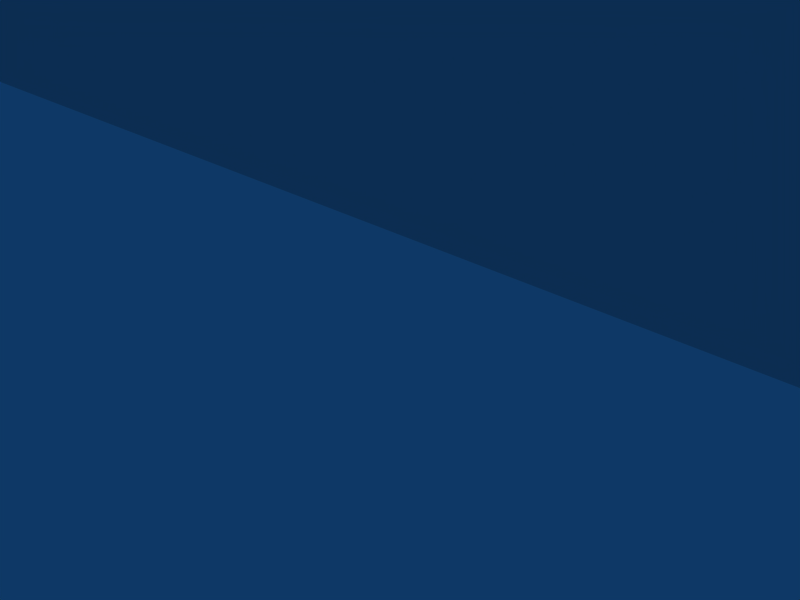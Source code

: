# Source: gascylinder.blend  (saved by Blender 2.49.2; exported with 4.5.12 LTS)
import bpy
from mathutils import Matrix  # noqa: F401  (used for matrix-valued properties, if any)

bpy.ops.wm.read_factory_settings(use_empty=True)
scene = bpy.context.scene
scene.name = 'Scene'

# ---- collections
col_collection_1 = bpy.data.collections.new('Collection 1'); scene.collection.children.link(col_collection_1)

# ---- world
world_world = bpy.data.worlds.new('World'); scene.world = world_world
world_world.color = (0.05656, 0.2208, 0.4)
world_world.use_sun_shadow = False
world_world.sun_shadow_jitter_overblur = 0.0
world_world.cycles.sampling_method = 'MANUAL'
world_world.cycles.sample_map_resolution = 256

# ---- cameras
cam_camera = bpy.data.cameras.new('Camera')
cam_camera.passepartout_alpha = 0.2
cam_camera.clip_end = 100.0
cam_camera.lens = 35.0
cam_camera.ortho_scale = 7.314
cam_camera.show_passepartout = False
cam_camera.show_safe_areas = True
cam_camera.dof.focus_distance = 0.0
cam_camera.dof.aperture_fstop = 128.0

# ---- lights
light_spot = bpy.data.lights.new('Spot', 'POINT')
light_spot.transmission_factor = 0.0
light_spot.cutoff_distance = 30.0
light_spot.energy = 100.0
light_spot.shadow_buffer_clip_start = 1.001
light_spot.shadow_soft_size = 1.0
light_spot.shadow_maximum_resolution = 0.006
light_spot.use_absolute_resolution = True
light_spot.cycles.use_multiple_importance_sampling = False

# ---- meshes
me_mesh = bpy.data.meshes.new('Mesh')
me_mesh.from_pydata([(-1.194, 4.805, 14.68), (-2.803, 3.619, 14.68), (-1.194, 4.641, 17.88), (1.194, 1.615, -25.47), (1.194, -0.02044, -25.47), (0.2194, 1.411, -25.47), (2.218, 1.206, -25.47), (1.194, -0.02044, -25.47), (1.194, 1.615, -25.47), (2.803, -0.02044, -25.47), (1.194, -0.02044, -25.47), (2.218, 1.206, -25.47), (2.218, -1.002, -25.47), (1.194, -0.02044, -25.47), (2.803, -0.02044, -25.47), (1.194, -1.615, -25.47), (1.194, -0.02044, -25.47), (2.218, -1.002, -25.47), (0.2194, -1.206, -25.47), (1.194, -0.02044, -25.47), (1.194, -1.615, -25.47), (-0.4144, -0.02044, -25.47), (1.194, -0.02044, -25.47), (0.2194, -1.206, -25.47), (-1.584, 1.206, -22.87), (-0.4144, -0.02044, -23.67), (-1.828, -0.02044, -22.87), (-1.194, 2.188, -22.87), (-0.4144, -0.02044, -23.67), (-1.584, 1.206, -22.87), (0.2194, 1.411, -23.67), (-0.4144, -0.02044, -23.67), (-1.194, 2.188, -22.87), (-0.2681, 2.801, -22.87), (0.2194, 1.411, -23.67), (-1.194, 2.188, -22.87), (0.8044, 3.046, -22.87), (0.2194, 1.411, -23.67), (-0.2681, 2.801, -22.87), (1.194, 1.615, -23.67), (2.023, 3.046, -22.87), (1.194, 1.615, -23.67), (0.8044, 3.046, -22.87), (2.998, 2.392, -22.87), (1.194, 1.615, -23.67), (2.023, 3.046, -22.87), (2.218, 1.206, -23.67), (3.632, 1.615, -22.87), (2.218, 1.206, -23.67), (2.998, 2.392, -22.87), (4.022, 0.5929, -22.87), (2.218, 1.206, -23.67), (3.632, 1.615, -22.87), (2.803, -0.02044, -23.67), (4.022, -0.3884, -22.87), (2.803, -0.02044, -23.67), (4.022, 0.5929, -22.87), (3.632, -1.615, -22.87), (2.803, -0.02044, -23.67), (4.022, -0.3884, -22.87), (2.218, -1.002, -23.67), (2.998, -2.392, -22.87), (2.218, -1.002, -23.67), (3.632, -1.615, -22.87), (2.023, -2.801, -22.87), (2.218, -1.002, -23.67), (2.998, -2.392, -22.87), (1.194, -1.615, -23.67), (0.8044, -3.005, -22.87), (1.194, -1.615, -23.67), (2.023, -2.801, -22.87), (-0.2681, -2.596, -22.87), (1.194, -1.615, -23.67), (0.8044, -3.005, -22.87), (0.2194, -1.206, -23.67), (-1.194, -2.024, -22.87), (0.2194, -1.206, -23.67), (-0.2681, -2.596, -22.87), (-1.584, -1.002, -22.87), (0.2194, -1.206, -23.67), (-1.194, -2.024, -22.87), (-0.4144, -0.02044, -23.67), (0.2194, -1.206, -23.67), (-1.584, -1.002, -22.87), (-1.828, -0.02044, -22.87), (-0.4144, -0.02044, -23.67), (-1.584, -1.002, -22.87), (-2.657, 1.411, -21.27), (-1.828, -0.02044, -22.87), (-2.803, -0.02044, -21.27), (-1.584, 1.206, -22.87), (-1.828, 2.801, -21.27), (-1.584, 1.206, -22.87), (-2.657, 1.411, -21.27), (-1.194, 2.188, -22.87), (-0.6094, 3.619, -21.27), (-1.194, 2.188, -22.87), (-1.828, 2.801, -21.27), (-0.2681, 2.801, -22.87), (0.8044, 4.068, -21.27), (-0.2681, 2.801, -22.87), (-0.6094, 3.619, -21.27), (0.8044, 3.046, -22.87), (2.218, 3.823, -21.27), (0.8044, 3.046, -22.87), (0.8044, 4.068, -21.27), (2.023, 3.046, -22.87), (3.632, 3.21, -21.27), (2.023, 3.046, -22.87), (2.218, 3.823, -21.27), (2.998, 2.392, -22.87), (4.412, 2.188, -21.27), (2.998, 2.392, -22.87), (3.632, 3.21, -21.27), (3.632, 1.615, -22.87), (4.997, 0.8382, -21.27), (3.632, 1.615, -22.87), (4.412, 2.188, -21.27), (4.022, 0.5929, -22.87), (4.997, -0.5929, -21.27), (4.022, 0.5929, -22.87), (4.997, 0.8382, -21.27), (4.022, -0.3884, -22.87), (4.412, -2.024, -21.27), (4.022, -0.3884, -22.87), (4.997, -0.5929, -21.27), (3.632, -1.615, -22.87), (3.632, -3.005, -21.27), (3.632, -1.615, -22.87), (4.412, -2.024, -21.27), (2.998, -2.392, -22.87), (2.218, -3.823, -21.27), (2.998, -2.392, -22.87), (3.632, -3.005, -21.27), (2.023, -2.801, -22.87), (0.8044, -3.823, -21.27), (2.023, -2.801, -22.87), (2.218, -3.823, -21.27), (0.8044, -3.005, -22.87), (-0.6094, -3.414, -21.27), (0.8044, -3.005, -22.87), (0.8044, -3.823, -21.27), (-0.2681, -2.596, -22.87), (-1.828, -2.596, -21.27), (-0.2681, -2.596, -22.87), (-0.6094, -3.414, -21.27), (-1.194, -2.024, -22.87), (-2.657, -1.411, -21.27), (-1.194, -2.024, -22.87), (-1.828, -2.596, -21.27), (-1.584, -1.002, -22.87), (-2.803, -0.02044, -21.27), (-1.584, -1.002, -22.87), (-2.657, -1.411, -21.27), (-1.828, -0.02044, -22.87), (-3.681, 1.82, -18.08), (-2.803, -0.02044, -21.27), (-3.827, -0.02044, -18.08), (-2.657, 1.411, -21.27), (-2.657, 3.414, -18.08), (-2.657, 1.411, -21.27), (-3.681, 1.82, -18.08), (-1.828, 2.801, -21.27), (-1.194, 4.641, -18.08), (-1.828, 2.801, -21.27), (-2.657, 3.414, -18.08), (-0.6094, 3.619, -21.27), (0.6094, 5.05, -18.08), (-0.6094, 3.619, -21.27), (-1.194, 4.641, -18.08), (0.8044, 4.068, -21.27), (2.365, 4.805, -18.08), (0.8044, 4.068, -21.27), (0.6094, 5.05, -18.08), (2.218, 3.823, -21.27), (4.217, 4.068, -18.08), (2.218, 3.823, -21.27), (2.365, 4.805, -18.08), (3.632, 3.21, -21.27), (5.436, 2.596, -18.08), (3.632, 3.21, -21.27), (4.217, 4.068, -18.08), (4.412, 2.188, -21.27), (6.021, 1.002, -18.08), (4.412, 2.188, -21.27), (5.436, 2.596, -18.08), (4.997, 0.8382, -21.27), (6.021, -0.7973, -18.08), (4.997, 0.8382, -21.27), (6.021, 1.002, -18.08), (4.997, -0.5929, -21.27), (5.436, -2.596, -18.08), (4.997, -0.5929, -21.27), (6.021, -0.7973, -18.08), (4.412, -2.024, -21.27), (4.217, -4.028, -18.08), (4.412, -2.024, -21.27), (5.436, -2.596, -18.08), (3.632, -3.005, -21.27), (2.365, -4.805, -18.08), (3.632, -3.005, -21.27), (4.217, -4.028, -18.08), (2.218, -3.823, -21.27), (0.6094, -4.805, -18.08), (2.218, -3.823, -21.27), (2.365, -4.805, -18.08), (0.8044, -3.823, -21.27), (-1.194, -4.396, -18.08), (0.8044, -3.823, -21.27), (0.6094, -4.805, -18.08), (-0.6094, -3.414, -21.27), (-2.657, -3.21, -18.08), (-0.6094, -3.414, -21.27), (-1.194, -4.396, -18.08), (-1.828, -2.596, -21.27), (-3.681, -1.82, -18.08), (-1.828, -2.596, -21.27), (-2.657, -3.21, -18.08), (-2.657, -1.411, -21.27), (-3.827, -0.02044, -18.08), (-2.657, -1.411, -21.27), (-3.681, -1.82, -18.08), (-2.803, -0.02044, -21.27), (-3.827, 2.024, -14.68), (-3.827, -0.02044, -18.08), (-4.217, -0.02044, -14.68), (-3.681, 1.82, -18.08), (-2.803, 3.619, -14.68), (-3.681, 1.82, -18.08), (-3.827, 2.024, -14.68), (-2.657, 3.414, -18.08), (-1.194, 4.805, -14.68), (-2.657, 3.414, -18.08), (-2.803, 3.619, -14.68), (-1.194, 4.641, -18.08), (0.6094, 5.213, -14.68), (-1.194, 4.641, -18.08), (-1.194, 4.805, -14.68), (0.6094, 5.05, -18.08), (2.608, 5.213, -14.68), (0.6094, 5.05, -18.08), (0.6094, 5.213, -14.68), (2.365, 4.805, -18.08), (4.217, 4.191, -14.68), (2.365, 4.805, -18.08), (2.608, 5.213, -14.68), (4.217, 4.068, -18.08), (5.631, 2.801, -14.68), (4.217, 4.068, -18.08), (4.217, 4.191, -14.68), (5.436, 2.596, -18.08), (6.216, 1.002, -14.68), (5.436, 2.596, -18.08), (5.631, 2.801, -14.68), (6.021, 1.002, -18.08), (6.216, -0.7973, -14.68), (6.021, 1.002, -18.08), (6.216, 1.002, -14.68), (6.021, -0.7973, -18.08), (5.631, -2.596, -14.68), (6.021, -0.7973, -18.08), (6.216, -0.7973, -14.68), (5.436, -2.596, -18.08), (4.217, -4.15, -14.68), (5.436, -2.596, -18.08), (5.631, -2.596, -14.68), (4.217, -4.028, -18.08), (2.608, -5.009, -14.68), (4.217, -4.028, -18.08), (4.217, -4.15, -14.68), (2.365, -4.805, -18.08), (0.6094, -5.173, -14.68), (2.365, -4.805, -18.08), (2.608, -5.009, -14.68), (0.6094, -4.805, -18.08), (-1.194, -4.6, -14.68), (0.6094, -4.805, -18.08), (0.6094, -5.173, -14.68), (-1.194, -4.396, -18.08), (-2.803, -3.414, -14.68), (-1.194, -4.396, -18.08), (-1.194, -4.6, -14.68), (-2.657, -3.21, -18.08), (-3.827, -1.82, -14.68), (-2.657, -3.21, -18.08), (-2.803, -3.414, -14.68), (-3.681, -1.82, -18.08), (-4.217, -0.02044, -14.68), (-3.681, -1.82, -18.08), (-3.827, -1.82, -14.68), (-3.827, -0.02044, -18.08), (-3.827, 2.024, 14.68), (-4.217, -0.02044, -14.68), (-4.217, -0.02044, 14.68), (-3.827, 2.024, -14.68), (-2.803, 3.619, 14.68), (-3.827, 2.024, -14.68), (-3.827, 2.024, 14.68), (-2.803, 3.619, -14.68), (-1.194, 4.805, 14.68), (-2.803, 3.619, -14.68), (-2.803, 3.619, 14.68), (-1.194, 4.805, -14.68), (0.6094, 5.213, 14.68), (-1.194, 4.805, -14.68), (-1.194, 4.805, 14.68), (0.6094, 5.213, -14.68), (2.608, 5.213, 14.68), (0.6094, 5.213, -14.68), (0.6094, 5.213, 14.68), (2.608, 5.213, -14.68), (4.217, 4.191, 14.68), (2.608, 5.213, -14.68), (2.608, 5.213, 14.68), (4.217, 4.191, -14.68), (5.631, 2.801, 14.68), (4.217, 4.191, -14.68), (4.217, 4.191, 14.68), (5.631, 2.801, -14.68), (6.216, 1.002, 14.68), (5.631, 2.801, -14.68), (5.631, 2.801, 14.68), (6.216, 1.002, -14.68), (6.216, -0.7973, 14.68), (6.216, 1.002, -14.68), (6.216, 1.002, 14.68), (6.216, -0.7973, -14.68), (5.631, -2.596, 14.68), (6.216, -0.7973, -14.68), (6.216, -0.7973, 14.68), (5.631, -2.596, -14.68), (4.217, -4.15, 14.68), (5.631, -2.596, -14.68), (5.631, -2.596, 14.68), (4.217, -4.15, -14.68), (2.608, -5.009, 14.68), (4.217, -4.15, -14.68), (4.217, -4.15, 14.68), (2.608, -5.009, -14.68), (0.6094, -5.173, 14.68), (2.608, -5.009, -14.68), (2.608, -5.009, 14.68), (0.6094, -5.173, -14.68), (-1.194, -4.6, 14.68), (0.6094, -5.173, -14.68), (0.6094, -5.173, 14.68), (-1.194, -4.6, -14.68), (-2.803, -3.414, 14.68), (-1.194, -4.6, -14.68), (-1.194, -4.6, 14.68), (-2.803, -3.414, -14.68), (-3.827, -1.82, 14.68), (-2.803, -3.414, -14.68), (-2.803, -3.414, 14.68), (-3.827, -1.82, -14.68), (-4.217, -0.02044, 14.68), (-3.827, -1.82, -14.68), (-3.827, -1.82, 14.68), (-4.217, -0.02044, -14.68), (-3.681, 1.82, 17.88), (-4.217, -0.02044, 14.68), (-3.827, -0.02044, 17.88), (-3.827, 2.024, 14.68), (-2.657, 3.414, 17.88), (-3.827, 2.024, 14.68), (-3.681, 1.82, 17.88), (-2.803, 3.619, 14.68), (-2.657, 3.414, 17.88), (0.2194, 1.411, -25.47), (1.194, -0.02044, -25.47), (-0.4144, -0.02044, -25.47), (0.6094, 5.05, 17.88), (-1.194, 4.805, 14.68), (-1.194, 4.641, 17.88), (0.6094, 5.213, 14.68), (2.365, 4.805, 17.88), (0.6094, 5.213, 14.68), (0.6094, 5.05, 17.88), (2.608, 5.213, 14.68), (4.217, 4.068, 17.88), (2.608, 5.213, 14.68), (2.365, 4.805, 17.88), (4.217, 4.191, 14.68), (5.436, 2.596, 17.88), (4.217, 4.191, 14.68), (4.217, 4.068, 17.88), (5.631, 2.801, 14.68), (6.021, 1.002, 17.88), (5.631, 2.801, 14.68), (5.436, 2.596, 17.88), (6.216, 1.002, 14.68), (6.021, -0.7973, 17.88), (6.216, 1.002, 14.68), (6.021, 1.002, 17.88), (6.216, -0.7973, 14.68), (5.436, -2.596, 17.88), (6.216, -0.7973, 14.68), (6.021, -0.7973, 17.88), (5.631, -2.596, 14.68), (4.217, -4.028, 17.88), (5.631, -2.596, 14.68), (5.436, -2.596, 17.88), (4.217, -4.15, 14.68), (2.365, -4.805, 17.88), (4.217, -4.15, 14.68), (4.217, -4.028, 17.88), (2.608, -5.009, 14.68), (0.6094, -4.805, 17.88), (2.608, -5.009, 14.68), (2.365, -4.805, 17.88), (0.6094, -5.173, 14.68), (-1.194, -4.396, 17.88), (0.6094, -5.173, 14.68), (0.6094, -4.805, 17.88), (-1.194, -4.6, 14.68), (-2.657, -3.21, 17.88), (-1.194, -4.6, 14.68), (-1.194, -4.396, 17.88), (-2.803, -3.414, 14.68), (-3.681, -1.82, 17.88), (-2.803, -3.414, 14.68), (-2.657, -3.21, 17.88), (-3.827, -1.82, 14.68), (-3.827, -0.02044, 17.88), (-3.827, -1.82, 14.68), (-3.681, -1.82, 17.88), (-4.217, -0.02044, 14.68), (-2.803, 1.615, 21.07), (-3.827, -0.02044, 17.88), (-2.998, -0.02044, 21.07), (-3.681, 1.82, 17.88), (-2.023, 2.801, 21.07), (-3.681, 1.82, 17.88), (-2.803, 1.615, 21.07), (-2.657, 3.414, 17.88), (-0.8532, 3.823, 21.07), (-2.657, 3.414, 17.88), (-2.023, 2.801, 21.07), (-1.194, 4.641, 17.88), (0.8044, 4.191, 21.07), (-1.194, 4.641, 17.88), (-0.8532, 3.823, 21.07), (0.6094, 5.05, 17.88), (2.218, 4.068, 21.07), (0.6094, 5.05, 17.88), (0.8044, 4.191, 21.07), (2.365, 4.805, 17.88), (3.632, 3.414, 21.07), (2.365, 4.805, 17.88), (2.218, 4.068, 21.07), (4.217, 4.068, 17.88), (4.558, 2.188, 21.07), (4.217, 4.068, 17.88), (3.632, 3.414, 21.07), (5.436, 2.596, 17.88), (5.192, 0.8382, 21.07), (5.436, 2.596, 17.88), (4.558, 2.188, 21.07), (6.021, 1.002, 17.88), (5.192, -0.5929, 21.07), (6.021, 1.002, 17.88), (5.192, 0.8382, 21.07), (6.021, -0.7973, 17.88), (4.558, -2.024, 21.07), (6.021, -0.7973, 17.88), (5.192, -0.5929, 21.07), (5.436, -2.596, 17.88), (3.632, -3.21, 21.07), (5.436, -2.596, 17.88), (4.558, -2.024, 21.07), (4.217, -4.028, 17.88), (2.218, -3.823, 21.07), (4.217, -4.028, 17.88), (3.632, -3.21, 21.07), (2.365, -4.805, 17.88), (0.8044, -4.028, 21.07), (2.365, -4.805, 17.88), (2.218, -3.823, 21.07), (0.6094, -4.805, 17.88), (-0.8532, -3.578, 21.07), (0.6094, -4.805, 17.88), (0.8044, -4.028, 21.07), (-1.194, -4.396, 17.88), (-2.023, -2.596, 21.07), (-1.194, -4.396, 17.88), (-0.8532, -3.578, 21.07), (-2.657, -3.21, 17.88), (-2.803, -1.411, 21.07), (-2.657, -3.21, 17.88), (-2.023, -2.596, 21.07), (-3.681, -1.82, 17.88), (-2.998, -0.02044, 21.07), (-3.681, -1.82, 17.88), (-2.803, -1.411, 21.07), (-3.827, -0.02044, 17.88), (-1.828, 1.206, 22.67), (-2.998, -0.02044, 21.07), (-2.023, -0.02044, 22.67), (-2.803, 1.615, 21.07), (-1.194, 2.188, 22.67), (-2.803, 1.615, 21.07), (-1.828, 1.206, 22.67), (-2.023, 2.801, 21.07), (-0.2681, 2.801, 22.67), (-2.023, 2.801, 21.07), (-1.194, 2.188, 22.67), (-0.8532, 3.823, 21.07), (0.8044, 3.21, 22.67), (-0.8532, 3.823, 21.07), (-0.2681, 2.801, 22.67), (0.8044, 4.191, 21.07), (2.023, 3.046, 22.67), (0.8044, 4.191, 21.07), (0.8044, 3.21, 22.67), (2.218, 4.068, 21.07), (2.998, 2.392, 22.67), (2.218, 4.068, 21.07), (2.023, 3.046, 22.67), (3.632, 3.414, 21.07), (3.827, 1.615, 22.67), (3.632, 3.414, 21.07), (2.998, 2.392, 22.67), (4.558, 2.188, 21.07), (4.217, 0.5929, 22.67), (4.558, 2.188, 21.07), (3.827, 1.615, 22.67), (5.192, 0.8382, 21.07), (4.217, -0.3884, 22.67), (5.192, 0.8382, 21.07), (4.217, 0.5929, 22.67), (5.192, -0.5929, 21.07), (3.827, -1.615, 22.67), (5.192, -0.5929, 21.07), (4.217, -0.3884, 22.67), (4.558, -2.024, 21.07), (2.998, -2.392, 22.67), (4.558, -2.024, 21.07), (3.827, -1.615, 22.67), (3.632, -3.21, 21.07), (2.023, -2.801, 22.67), (3.632, -3.21, 21.07), (2.998, -2.392, 22.67), (2.218, -3.823, 21.07), (0.8044, -3.005, 22.67), (2.218, -3.823, 21.07), (2.023, -2.801, 22.67), (0.8044, -4.028, 21.07), (-0.2681, -2.596, 22.67), (0.8044, -4.028, 21.07), (0.8044, -3.005, 22.67), (-0.8532, -3.578, 21.07), (-1.194, -2.024, 22.67), (-0.8532, -3.578, 21.07), (-0.2681, -2.596, 22.67), (-2.023, -2.596, 21.07), (-1.828, -1.002, 22.67), (-2.023, -2.596, 21.07), (-1.194, -2.024, 22.67), (-2.803, -1.411, 21.07), (-2.023, -0.02044, 22.67), (-2.803, -1.411, 21.07), (-1.828, -1.002, 22.67), (-2.998, -0.02044, 21.07), (-1.828, 1.206, 22.67), (-2.023, -0.02044, 22.67), (-0.4144, -0.02044, 23.47), (0.2194, 1.411, 23.47), (-1.828, 1.206, 22.67), (-0.4144, -0.02044, 23.47), (-1.194, 2.188, 22.67), (-1.828, 1.206, 22.67), (0.2194, 1.411, 23.47), (-0.2681, 2.801, 22.67), (-1.194, 2.188, 22.67), (0.2194, 1.411, 23.47), (1.194, 1.615, 23.47), (-0.2681, 2.801, 22.67), (0.2194, 1.411, 23.47), (0.8044, 3.21, 22.67), (2.023, 3.046, 22.67), (0.8044, 3.21, 22.67), (1.194, 1.615, 23.47), (2.218, 1.206, 23.47), (2.023, 3.046, 22.67), (1.194, 1.615, 23.47), (2.998, 2.392, 22.67), (3.827, 1.615, 22.67), (2.998, 2.392, 22.67), (2.218, 1.206, 23.47), (2.803, -0.02044, 23.47), (3.827, 1.615, 22.67), (2.218, 1.206, 23.47), (4.217, 0.5929, 22.67), (4.217, -0.3884, 22.67), (4.217, 0.5929, 22.67), (2.803, -0.02044, 23.47), (2.218, -1.002, 23.47), (4.217, -0.3884, 22.67), (2.803, -0.02044, 23.47), (3.827, -1.615, 22.67), (2.998, -2.392, 22.67), (3.827, -1.615, 22.67), (2.218, -1.002, 23.47), (1.194, -1.615, 23.47), (2.998, -2.392, 22.67), (2.218, -1.002, 23.47), (2.023, -2.801, 22.67), (0.8044, -3.005, 22.67), (2.023, -2.801, 22.67), (1.194, -1.615, 23.47), (0.2194, -1.206, 23.47), (0.8044, -3.005, 22.67), (1.194, -1.615, 23.47), (-0.2681, -2.596, 22.67), (-1.194, -2.024, 22.67), (-0.2681, -2.596, 22.67), (0.2194, -1.206, 23.47), (-0.4144, -0.02044, 23.47), (-1.194, -2.024, 22.67), (0.2194, -1.206, 23.47), (-1.828, -1.002, 22.67), (-1.194, -2.024, 22.67), (-0.4144, -0.02044, 23.47), (-2.023, -0.02044, 22.67), (-1.828, -1.002, 22.67), (-0.4144, -0.02044, 23.47), (0.2194, 1.411, 25.07), (-0.4144, -0.02044, 25.07), (1.194, -0.02044, 25.47), (1.194, 1.615, 25.07), (0.2194, 1.411, 25.07), (1.194, -0.02044, 25.47), (2.218, 1.206, 25.07), (1.194, 1.615, 25.07), (1.194, -0.02044, 25.47), (2.803, -0.02044, 25.07), (2.218, 1.206, 25.07), (1.194, -0.02044, 25.47), (2.218, -1.002, 25.07), (2.803, -0.02044, 25.07), (1.194, -0.02044, 25.47), (1.194, -1.615, 25.07), (2.218, -1.002, 25.07), (1.194, -0.02044, 25.47), (0.2194, -1.206, 25.07), (1.194, -1.615, 25.07), (1.194, -0.02044, 25.47), (-0.4144, -0.02044, 25.07), (0.2194, -1.206, 25.07), (1.194, -0.02044, 25.47), (0.2194, 1.411, 25.07), (1.194, 1.615, 23.47), (0.2194, 1.411, 23.47), (1.194, 1.615, 25.07), (1.194, 1.615, 25.07), (2.218, 1.206, 23.47), (1.194, 1.615, 23.47), (2.218, 1.206, 25.07), (2.218, 1.206, 25.07), (2.803, -0.02044, 23.47), (2.218, 1.206, 23.47), (2.803, -0.02044, 25.07), (2.803, -0.02044, 25.07), (2.218, -1.002, 23.47), (2.803, -0.02044, 23.47), (2.218, -1.002, 25.07), (2.218, -1.002, 25.07), (1.194, -1.615, 23.47), (2.218, -1.002, 23.47), (1.194, -1.615, 25.07), (1.194, -1.615, 25.07), (0.2194, -1.206, 23.47), (1.194, -1.615, 23.47), (0.2194, -1.206, 25.07), (1.194, 1.615, -25.47), (0.2194, 1.411, -23.67), (1.194, 1.615, -23.67), (0.2194, 1.411, -25.47), (2.218, 1.206, -25.47), (1.194, 1.615, -23.67), (2.218, 1.206, -23.67), (1.194, 1.615, -25.47), (2.803, -0.02044, -25.47), (2.218, 1.206, -23.67), (2.803, -0.02044, -23.67), (2.218, 1.206, -25.47), (2.218, -1.002, -25.47), (2.803, -0.02044, -23.67), (2.218, -1.002, -23.67), (2.803, -0.02044, -25.47), (1.194, -1.615, -25.47), (2.218, -1.002, -23.67), (1.194, -1.615, -23.67), (2.218, -1.002, -25.47), (0.2194, -1.206, -25.47), (1.194, -1.615, -23.67), (0.2194, -1.206, -23.67), (1.194, -1.615, -25.47), (-6.216, -2.801, 23.87), (0.2194, 1.411, 23.47), (-0.4144, -0.02044, 23.47), (0.2194, 1.411, 23.47), (-6.216, -2.801, 23.87), (-6.216, 3.046, 23.87), (-6.216, -2.801, 23.87), (-0.4144, -0.02044, 23.47), (0.2194, -1.206, 23.47), (-6.216, 3.046, 25.47), (-0.4144, -0.02044, 25.07), (0.2194, 1.411, 25.07), (-0.4144, -0.02044, 25.07), (-6.216, 3.046, 25.47), (-6.216, -2.801, 25.47), (-6.216, -2.801, 25.47), (0.2194, -1.206, 25.07), (-0.4144, -0.02044, 25.07), (-6.216, 3.046, 23.87), (0.2194, 1.411, 25.07), (0.2194, 1.411, 23.47), (-6.216, 3.046, 25.47), (-6.216, -2.801, 25.47), (0.2194, -1.206, 23.47), (0.2194, -1.206, 25.07), (-6.216, -2.801, 23.87), (-6.216, -2.801, -25.47), (0.2194, 1.411, -25.47), (-0.4144, -0.02044, -25.47), (-6.216, 3.046, -25.47), (0.2194, -1.206, -25.47), (-6.216, 3.046, -23.67), (-0.4144, -0.02044, -23.67), (0.2194, 1.411, -23.67), (-6.216, -2.801, -23.67), (0.2194, -1.206, -23.67), (-6.216, 3.046, -25.47), (0.2194, 1.411, -23.67), (0.2194, 1.411, -25.47), (-6.216, 3.046, -23.67), (-6.216, -2.801, -23.67), (0.2194, -1.206, -25.47), (0.2194, -1.206, -23.67), (-6.216, -2.801, -25.47)], [], [(370, 368, 369), (5, 3, 4), (8, 6, 7), (11, 9, 10), (14, 12, 13), (17, 15, 16), (20, 18, 19), (23, 21, 22), (727, 725, 724), (728, 724, 726), (726, 724, 725), (736, 734, 735), (697, 695, 694), (693, 691, 690), (689, 687, 686), (685, 683, 682), (681, 679, 678), (677, 675, 674), (741, 739, 738), (676, 674, 675), (680, 678, 679), (737, 735, 734), (696, 694, 695), (684, 682, 683), (688, 686, 687), (740, 738, 739), (692, 690, 691), (730, 732, 733), (732, 730, 729), (731, 729, 730), (83, 81, 82), (36, 39, 37), (32, 30, 31), (57, 60, 58), (64, 67, 65), (43, 46, 44), (71, 74, 72), (50, 53, 51), (49, 47, 48), (26, 24, 25), (59, 57, 58), (52, 50, 51), (63, 61, 62), (45, 43, 44), (66, 64, 65), (86, 84, 85), (42, 40, 41), (29, 27, 28), (70, 68, 69), (80, 78, 79), (73, 71, 72), (35, 33, 34), (77, 75, 76), (38, 36, 37), (56, 54, 55), (123, 126, 124), (131, 134, 132), (119, 122, 120), (135, 138, 136), (115, 118, 116), (139, 142, 140), (111, 114, 112), (143, 146, 144), (107, 110, 108), (147, 150, 148), (87, 90, 88), (151, 154, 152), (103, 106, 104), (99, 102, 100), (127, 130, 128), (95, 98, 96), (91, 94, 92), (129, 127, 128), (109, 107, 108), (105, 103, 104), (153, 151, 152), (101, 99, 100), (149, 147, 148), (93, 91, 92), (145, 143, 144), (113, 111, 112), (141, 139, 140), (117, 115, 116), (97, 95, 96), (121, 119, 120), (137, 135, 136), (125, 123, 124), (133, 131, 132), (89, 87, 88), (195, 198, 196), (199, 202, 200), (191, 194, 192), (203, 206, 204), (187, 190, 188), (207, 210, 208), (183, 186, 184), (211, 214, 212), (159, 162, 160), (215, 218, 216), (179, 182, 180), (219, 222, 220), (175, 178, 176), (171, 174, 172), (167, 170, 168), (155, 158, 156), (163, 166, 164), (221, 219, 220), (213, 211, 212), (209, 207, 208), (205, 203, 204), (201, 199, 200), (197, 195, 196), (193, 191, 192), (189, 187, 188), (217, 215, 216), (185, 183, 184), (181, 179, 180), (177, 175, 176), (173, 171, 172), (157, 155, 156), (169, 167, 168), (161, 159, 160), (165, 163, 164), (255, 258, 256), (267, 270, 268), (223, 226, 224), (271, 274, 272), (227, 230, 228), (275, 278, 276), (231, 234, 232), (279, 282, 280), (235, 238, 236), (283, 286, 284), (239, 242, 240), (287, 290, 288), (263, 266, 264), (243, 246, 244), (259, 262, 260), (251, 254, 252), (247, 250, 248), (257, 255, 256), (261, 259, 260), (253, 251, 252), (265, 263, 264), (245, 243, 244), (289, 287, 288), (241, 239, 240), (285, 283, 284), (237, 235, 236), (281, 279, 280), (233, 231, 232), (277, 275, 276), (229, 227, 228), (273, 271, 272), (225, 223, 224), (269, 267, 268), (249, 247, 248), (291, 294, 292), (335, 338, 336), (295, 298, 296), (339, 342, 340), (299, 302, 300), (343, 346, 344), (303, 306, 304), (347, 350, 348), (307, 310, 308), (351, 354, 352), (311, 314, 312), (355, 358, 356), (331, 334, 332), (315, 318, 316), (327, 330, 328), (319, 322, 320), (323, 326, 324), (329, 327, 328), (325, 323, 324), (293, 291, 292), (337, 335, 336), (297, 295, 296), (321, 319, 320), (341, 339, 340), (301, 299, 300), (333, 331, 332), (345, 343, 344), (305, 303, 304), (317, 315, 316), (349, 347, 348), (357, 355, 356), (309, 307, 308), (313, 311, 312), (353, 351, 352), (399, 402, 400), (403, 406, 404), (395, 398, 396), (407, 410, 408), (391, 394, 392), (411, 414, 412), (387, 390, 388), (415, 418, 416), (2, 0, 1), (419, 422, 420), (359, 362, 360), (423, 426, 424), (379, 382, 380), (375, 378, 376), (363, 366, 364), (371, 374, 372), (383, 386, 384), (389, 387, 388), (361, 359, 360), (421, 419, 420), (365, 363, 364), (417, 415, 416), (367, 2, 1), (413, 411, 412), (373, 371, 372), (409, 407, 408), (377, 375, 376), (405, 403, 404), (381, 379, 380), (401, 399, 400), (385, 383, 384), (397, 395, 396), (393, 391, 392), (425, 423, 424), (463, 466, 464), (471, 474, 472), (459, 462, 460), (475, 478, 476), (455, 458, 456), (479, 482, 480), (451, 454, 452), (483, 486, 484), (447, 450, 448), (487, 490, 488), (443, 446, 444), (491, 494, 492), (439, 442, 440), (467, 470, 468), (427, 430, 428), (431, 434, 432), (435, 438, 436), (437, 435, 436), (449, 447, 448), (441, 439, 440), (433, 431, 432), (453, 451, 452), (429, 427, 428), (457, 455, 456), (461, 459, 460), (465, 463, 464), (493, 491, 492), (469, 467, 468), (489, 487, 488), (473, 471, 472), (485, 483, 484), (477, 475, 476), (481, 479, 480), (445, 443, 444), (531, 534, 532), (539, 542, 540), (527, 530, 528), (543, 546, 544), (523, 526, 524), (547, 550, 548), (519, 522, 520), (551, 554, 552), (495, 498, 496), (555, 558, 556), (515, 518, 516), (559, 562, 560), (511, 514, 512), (507, 510, 508), (499, 502, 500), (503, 506, 504), (535, 538, 536), (553, 551, 552), (513, 511, 512), (505, 503, 504), (501, 499, 500), (517, 515, 516), (521, 519, 520), (497, 495, 496), (525, 523, 524), (529, 527, 528), (533, 531, 532), (537, 535, 536), (561, 559, 560), (541, 539, 540), (545, 543, 544), (557, 555, 556), (549, 547, 548), (509, 507, 508), (574, 572, 573), (622, 620, 621), (625, 623, 624), (610, 613, 611), (609, 607, 608), (603, 606, 604), (602, 600, 601), (596, 599, 597), (565, 563, 564), (595, 593, 594), (589, 592, 590), (571, 569, 570), (588, 586, 587), (582, 585, 583), (581, 579, 580), (616, 614, 615), (575, 578, 576), (584, 582, 583), (568, 566, 567), (577, 575, 576), (591, 589, 590), (598, 596, 597), (605, 603, 604), (612, 610, 611), (619, 617, 618), (700, 698, 699), (706, 704, 705), (703, 701, 702), (652, 650, 651), (668, 666, 667), (672, 670, 671), (660, 658, 659), (664, 662, 663), (656, 654, 655), (718, 716, 717), (723, 721, 720), (653, 651, 650), (657, 655, 654), (673, 671, 670), (665, 663, 662), (661, 659, 658), (669, 667, 666), (722, 720, 721), (719, 717, 716), (640, 638, 639), (631, 629, 630), (628, 626, 627), (643, 641, 642), (715, 713, 714), (709, 707, 708), (646, 644, 645), (637, 635, 636), (649, 647, 648), (634, 632, 633), (712, 710, 711)])
_uv = me_mesh.uv_layers.new(name='UVTex')
_uv.uv.foreach_set('vector', [0.9336, -0.8359, 0.9492, -0.8203, 0.9336, -0.7969, 0.9492, -0.8203, 0.957, -0.7891, 0.9336, -0.7969, 0.957, -0.7891, 0.9492, -0.7617, 0.9336, -0.7969, 0.9492, -0.7617, 0.9336, -0.7539, 0.9336, -0.7969, 0.9336, -0.7539, 0.9141, -0.7617, 0.9336, -0.7969, 0.9141, -0.7617, 0.9062, -0.7891, 0.9336, -0.7969, 0.9062, -0.7891, 0.9102, -0.8203, 0.9336, -0.7969, 0.9102, -0.8203, 0.9336, -0.8359, 0.9336, -0.7969, 0.9805, -0.9961, 0.9492, -0.8203, 0.8906, -0.9922, 0.9102, -0.8203, 0.8906, -0.9922, 0.9336, -0.8359, 0.9336, -0.8359, 0.8906, -0.9922, 0.9492, -0.8203, 0.9492, -0.8203, 0.9805, -0.9961, 0.9727, -0.8086, 0.6719, -0.007812, 0.6719, -0.03906, 0.7891, -0.007812, 0.5508, -0.007812, 0.5508, -0.03906, 0.6719, -0.007812, 0.4375, -0.007812, 0.4375, -0.03906, 0.5508, -0.007812, 0.3203, -0.007812, 0.3203, -0.03906, 0.4375, -0.007812, 0.2031, -0.007812, 0.2031, -0.03906, 0.3203, -0.007812, 0.08594, -0.007812, 0.08594, -0.03906, 0.2031, -0.007812, 0.8906, -0.9922, 0.9102, -0.8203, 0.8672, -0.9922, 0.2031, -0.03906, 0.2031, -0.007812, 0.08594, -0.03906, 0.3203, -0.03906, 0.3203, -0.007812, 0.2031, -0.03906, 0.9961, -0.9922, 0.9727, -0.8086, 0.9805, -0.9961, 0.7891, -0.03906, 0.7891, -0.007812, 0.6719, -0.03906, 0.4375, -0.03906, 0.4375, -0.007812, 0.3203, -0.03906, 0.5508, -0.03906, 0.5508, -0.007812, 0.4375, -0.03906, 0.8906, -0.8047, 0.8672, -0.9922, 0.9102, -0.8203, 0.6719, -0.03906, 0.6719, -0.007812, 0.5508, -0.03906, 0.9336, -0.8359, 0.8672, -0.9922, 0.8906, -0.8047, 0.8672, -0.9922, 0.9336, -0.8359, 0.9961, -0.9922, 0.9727, -0.8086, 0.9961, -0.9922, 0.9336, -0.8359, 0.8438, -0.06641, 0.8633, -0.03906, 0.7891, -0.03906, 0.1719, -0.06641, 0.2031, -0.03906, 0.08594, -0.03906, 0.06641, -0.06641, 0.08594, -0.03906, 0.003906, -0.03906, 0.5234, -0.06641, 0.5508, -0.03906, 0.4375, -0.03906, 0.6406, -0.06641, 0.6719, -0.03906, 0.5508, -0.03906, 0.2891, -0.06641, 0.3203, -0.03906, 0.2031, -0.03906, 0.7617, -0.06641, 0.7891, -0.03906, 0.6719, -0.03906, 0.4062, -0.06641, 0.4375, -0.03906, 0.3203, -0.03906, 0.2891, -0.06641, 0.3477, -0.06641, 0.3203, -0.03906, 0.003906, -0.06641, 0.02734, -0.06641, 0.003906, -0.03906, 0.4648, -0.06641, 0.5234, -0.06641, 0.4375, -0.03906, 0.3477, -0.06641, 0.4062, -0.06641, 0.3203, -0.03906, 0.5234, -0.06641, 0.582, -0.06641, 0.5508, -0.03906, 0.2305, -0.06641, 0.2891, -0.06641, 0.2031, -0.03906, 0.582, -0.06641, 0.6406, -0.06641, 0.5508, -0.03906, 0.8438, -0.06641, 0.8633, -0.06641, 0.8633, -0.03906, 0.1719, -0.06641, 0.2305, -0.06641, 0.2031, -0.03906, 0.02734, -0.06641, 0.06641, -0.06641, 0.003906, -0.03906, 0.6406, -0.06641, 0.7031, -0.06641, 0.6719, -0.03906, 0.8086, -0.06641, 0.8438, -0.06641, 0.7891, -0.03906, 0.7031, -0.06641, 0.7617, -0.06641, 0.6719, -0.03906, 0.06641, -0.06641, 0.1133, -0.06641, 0.08594, -0.03906, 0.7617, -0.06641, 0.8086, -0.06641, 0.7891, -0.03906, 0.1133, -0.06641, 0.1719, -0.06641, 0.08594, -0.03906, 0.4062, -0.06641, 0.4648, -0.06641, 0.4375, -0.03906, 0.5234, -0.09766, 0.5234, -0.06641, 0.4648, -0.06641, 0.6445, -0.09766, 0.6406, -0.06641, 0.582, -0.06641, 0.4648, -0.09766, 0.4648, -0.06641, 0.4062, -0.06641, 0.7031, -0.09766, 0.7031, -0.06641, 0.6406, -0.06641, 0.4062, -0.09766, 0.4062, -0.06641, 0.3477, -0.06641, 0.7617, -0.09766, 0.7617, -0.06641, 0.7031, -0.06641, 0.3477, -0.09766, 0.3477, -0.06641, 0.2891, -0.06641, 0.8086, -0.09766, 0.8086, -0.06641, 0.7617, -0.06641, 0.2891, -0.09766, 0.2891, -0.06641, 0.2305, -0.06641, 0.8438, -0.09766, 0.8438, -0.06641, 0.8086, -0.06641, 0.02734, -0.09766, 0.02734, -0.06641, 0.003906, -0.06641, 0.8633, -0.09766, 0.8633, -0.06641, 0.8438, -0.06641, 0.2305, -0.09766, 0.2305, -0.06641, 0.1719, -0.06641, 0.1719, -0.09766, 0.1719, -0.06641, 0.1133, -0.06641, 0.5859, -0.09766, 0.582, -0.06641, 0.5234, -0.06641, 0.1133, -0.09766, 0.1133, -0.06641, 0.06641, -0.06641, 0.06641, -0.09766, 0.06641, -0.06641, 0.02734, -0.06641, 0.5234, -0.09766, 0.5859, -0.09766, 0.5234, -0.06641, 0.2305, -0.09766, 0.2891, -0.09766, 0.2305, -0.06641, 0.1719, -0.09766, 0.2305, -0.09766, 0.1719, -0.06641, 0.8438, -0.09766, 0.8633, -0.09766, 0.8438, -0.06641, 0.1133, -0.09766, 0.1719, -0.09766, 0.1133, -0.06641, 0.8086, -0.09766, 0.8438, -0.09766, 0.8086, -0.06641, 0.02734, -0.09766, 0.06641, -0.09766, 0.02734, -0.06641, 0.7617, -0.09766, 0.8086, -0.09766, 0.7617, -0.06641, 0.2891, -0.09766, 0.3477, -0.09766, 0.2891, -0.06641, 0.7031, -0.09766, 0.7617, -0.09766, 0.7031, -0.06641, 0.3477, -0.09766, 0.4062, -0.09766, 0.3477, -0.06641, 0.06641, -0.09766, 0.1133, -0.09766, 0.06641, -0.06641, 0.4062, -0.09766, 0.4648, -0.09766, 0.4062, -0.06641, 0.6445, -0.09766, 0.7031, -0.09766, 0.6406, -0.06641, 0.4648, -0.09766, 0.5234, -0.09766, 0.4648, -0.06641, 0.5859, -0.09766, 0.6445, -0.09766, 0.582, -0.06641, 0.003906, -0.09766, 0.02734, -0.09766, 0.003906, -0.06641, 0.5859, -0.1562, 0.5859, -0.09766, 0.5234, -0.09766, 0.6445, -0.1562, 0.6445, -0.09766, 0.5859, -0.09766, 0.5234, -0.1562, 0.5234, -0.09766, 0.4648, -0.09766, 0.7031, -0.1562, 0.7031, -0.09766, 0.6445, -0.09766, 0.4648, -0.1562, 0.4648, -0.09766, 0.4062, -0.09766, 0.7617, -0.1562, 0.7617, -0.09766, 0.7031, -0.09766, 0.4062, -0.1562, 0.4062, -0.09766, 0.3477, -0.09766, 0.8086, -0.1562, 0.8086, -0.09766, 0.7617, -0.09766, 0.06641, -0.1562, 0.06641, -0.09766, 0.02734, -0.09766, 0.8438, -0.1562, 0.8438, -0.09766, 0.8086, -0.09766, 0.3477, -0.1562, 0.3477, -0.09766, 0.2891, -0.09766, 0.8633, -0.1562, 0.8633, -0.09766, 0.8438, -0.09766, 0.2891, -0.1562, 0.2891, -0.09766, 0.2305, -0.09766, 0.2305, -0.1562, 0.2305, -0.09766, 0.1719, -0.09766, 0.1719, -0.1562, 0.1719, -0.09766, 0.1133, -0.09766, 0.02734, -0.1562, 0.02734, -0.09766, 0.003906, -0.09766, 0.1094, -0.1562, 0.1133, -0.09766, 0.06641, -0.09766, 0.8438, -0.1562, 0.8633, -0.1562, 0.8438, -0.09766, 0.7617, -0.1562, 0.8086, -0.1562, 0.7617, -0.09766, 0.7031, -0.1562, 0.7617, -0.1562, 0.7031, -0.09766, 0.6445, -0.1562, 0.7031, -0.1562, 0.6445, -0.09766, 0.5859, -0.1562, 0.6445, -0.1562, 0.5859, -0.09766, 0.5234, -0.1562, 0.5859, -0.1562, 0.5234, -0.09766, 0.4648, -0.1562, 0.5234, -0.1562, 0.4648, -0.09766, 0.4062, -0.1562, 0.4648, -0.1562, 0.4062, -0.09766, 0.8086, -0.1562, 0.8438, -0.1562, 0.8086, -0.09766, 0.3477, -0.1562, 0.4062, -0.1562, 0.3477, -0.09766, 0.2891, -0.1562, 0.3477, -0.1562, 0.2891, -0.09766, 0.2305, -0.1562, 0.2891, -0.1562, 0.2305, -0.09766, 0.1719, -0.1562, 0.2305, -0.1562, 0.1719, -0.09766, 0.003906, -0.1562, 0.02734, -0.1562, 0.003906, -0.09766, 0.1094, -0.1562, 0.1719, -0.1562, 0.1133, -0.09766, 0.02734, -0.1562, 0.06641, -0.1562, 0.02734, -0.09766, 0.06641, -0.1562, 0.1094, -0.1562, 0.06641, -0.09766, 0.4648, -0.2188, 0.4648, -0.1562, 0.4062, -0.1562, 0.6445, -0.2188, 0.6445, -0.1562, 0.5859, -0.1562, 0.02734, -0.2188, 0.02734, -0.1562, 0.003906, -0.1562, 0.7031, -0.2188, 0.7031, -0.1562, 0.6445, -0.1562, 0.06641, -0.2188, 0.06641, -0.1562, 0.02734, -0.1562, 0.7617, -0.2188, 0.7617, -0.1562, 0.7031, -0.1562, 0.1094, -0.2188, 0.1094, -0.1562, 0.06641, -0.1562, 0.8086, -0.2188, 0.8086, -0.1562, 0.7617, -0.1562, 0.1719, -0.2188, 0.1719, -0.1562, 0.1094, -0.1562, 0.8438, -0.2188, 0.8438, -0.1562, 0.8086, -0.1562, 0.2305, -0.2188, 0.2305, -0.1562, 0.1719, -0.1562, 0.8633, -0.2188, 0.8633, -0.1562, 0.8438, -0.1562, 0.5859, -0.2188, 0.5859, -0.1562, 0.5234, -0.1562, 0.2891, -0.2188, 0.2891, -0.1562, 0.2305, -0.1562, 0.5234, -0.2188, 0.5234, -0.1562, 0.4648, -0.1562, 0.4062, -0.2188, 0.4062, -0.1562, 0.3477, -0.1562, 0.3477, -0.2188, 0.3477, -0.1562, 0.2891, -0.1562, 0.4062, -0.2188, 0.4648, -0.2188, 0.4062, -0.1562, 0.4648, -0.2188, 0.5234, -0.2188, 0.4648, -0.1562, 0.3477, -0.2188, 0.4062, -0.2188, 0.3477, -0.1562, 0.5234, -0.2188, 0.5859, -0.2188, 0.5234, -0.1562, 0.2305, -0.2188, 0.2891, -0.2188, 0.2305, -0.1562, 0.8438, -0.2188, 0.8633, -0.2188, 0.8438, -0.1562, 0.1719, -0.2188, 0.2305, -0.2188, 0.1719, -0.1562, 0.8086, -0.2188, 0.8438, -0.2188, 0.8086, -0.1562, 0.1094, -0.2188, 0.1719, -0.2188, 0.1094, -0.1562, 0.7617, -0.2188, 0.8086, -0.2188, 0.7617, -0.1562, 0.06641, -0.2188, 0.1094, -0.2188, 0.06641, -0.1562, 0.7031, -0.2188, 0.7617, -0.2188, 0.7031, -0.1562, 0.02734, -0.2188, 0.06641, -0.2188, 0.02734, -0.1562, 0.6445, -0.2188, 0.7031, -0.2188, 0.6445, -0.1562, 0.003906, -0.2188, 0.02734, -0.2188, 0.003906, -0.1562, 0.5859, -0.2188, 0.6445, -0.2188, 0.5859, -0.1562, 0.2891, -0.2188, 0.3477, -0.2188, 0.2891, -0.1562, 0.02734, -0.7695, 0.02734, -0.2188, 0.003906, -0.2188, 0.6445, -0.7695, 0.6445, -0.2188, 0.5859, -0.2188, 0.06641, -0.7695, 0.06641, -0.2188, 0.02734, -0.2188, 0.7031, -0.7695, 0.7031, -0.2188, 0.6445, -0.2188, 0.1094, -0.7695, 0.1094, -0.2188, 0.06641, -0.2188, 0.7617, -0.7695, 0.7617, -0.2188, 0.7031, -0.2188, 0.1719, -0.7695, 0.1719, -0.2188, 0.1094, -0.2188, 0.8086, -0.7695, 0.8086, -0.2188, 0.7617, -0.2188, 0.2305, -0.7695, 0.2305, -0.2188, 0.1719, -0.2188, 0.8438, -0.7695, 0.8438, -0.2188, 0.8086, -0.2188, 0.2891, -0.7695, 0.2891, -0.2188, 0.2305, -0.2188, 0.8633, -0.7695, 0.8633, -0.2188, 0.8438, -0.2188, 0.5859, -0.7695, 0.5859, -0.2188, 0.5234, -0.2188, 0.3477, -0.7695, 0.3477, -0.2188, 0.2891, -0.2188, 0.5234, -0.7695, 0.5234, -0.2188, 0.4648, -0.2188, 0.4062, -0.7695, 0.4062, -0.2188, 0.3477, -0.2188, 0.4648, -0.7695, 0.4648, -0.2188, 0.4062, -0.2188, 0.4648, -0.7695, 0.5234, -0.7695, 0.4648, -0.2188, 0.4062, -0.7695, 0.4648, -0.7695, 0.4062, -0.2188, 0.003906, -0.7695, 0.02734, -0.7695, 0.003906, -0.2188, 0.5859, -0.7695, 0.6445, -0.7695, 0.5859, -0.2188, 0.02734, -0.7695, 0.06641, -0.7695, 0.02734, -0.2188, 0.3477, -0.7695, 0.4062, -0.7695, 0.3477, -0.2188, 0.6445, -0.7695, 0.7031, -0.7695, 0.6445, -0.2188, 0.06641, -0.7695, 0.1094, -0.7695, 0.06641, -0.2188, 0.5234, -0.7695, 0.5859, -0.7695, 0.5234, -0.2188, 0.7031, -0.7695, 0.7617, -0.7695, 0.7031, -0.2188, 0.1094, -0.7695, 0.1719, -0.7695, 0.1094, -0.2188, 0.2891, -0.7695, 0.3477, -0.7695, 0.2891, -0.2188, 0.7617, -0.7695, 0.8086, -0.7695, 0.7617, -0.2188, 0.8438, -0.7695, 0.8633, -0.7695, 0.8438, -0.2188, 0.1719, -0.7695, 0.2305, -0.7695, 0.1719, -0.2188, 0.2305, -0.7695, 0.2891, -0.7695, 0.2305, -0.2188, 0.8086, -0.7695, 0.8438, -0.7695, 0.8086, -0.2188, 0.5859, -0.832, 0.5859, -0.7695, 0.5234, -0.7695, 0.6445, -0.832, 0.6445, -0.7695, 0.5859, -0.7695, 0.5234, -0.832, 0.5234, -0.7695, 0.4648, -0.7695, 0.7031, -0.832, 0.7031, -0.7695, 0.6445, -0.7695, 0.4648, -0.832, 0.4648, -0.7695, 0.4062, -0.7695, 0.7617, -0.832, 0.7617, -0.7695, 0.7031, -0.7695, 0.4062, -0.832, 0.4062, -0.7695, 0.3477, -0.7695, 0.8086, -0.832, 0.8086, -0.7695, 0.7617, -0.7695, 0.1094, -0.832, 0.1094, -0.7695, 0.06641, -0.7695, 0.8438, -0.832, 0.8438, -0.7695, 0.8086, -0.7695, 0.02734, -0.832, 0.02734, -0.7695, 0.003906, -0.7695, 0.8633, -0.832, 0.8633, -0.7695, 0.8438, -0.7695, 0.2891, -0.832, 0.2891, -0.7695, 0.2305, -0.7695, 0.2305, -0.832, 0.2305, -0.7695, 0.1719, -0.7695, 0.06641, -0.832, 0.06641, -0.7695, 0.02734, -0.7695, 0.1719, -0.832, 0.1719, -0.7695, 0.1094, -0.7695, 0.3477, -0.832, 0.3477, -0.7695, 0.2891, -0.7695, 0.3477, -0.832, 0.4062, -0.832, 0.3477, -0.7695, 0.003906, -0.832, 0.02734, -0.832, 0.003906, -0.7695, 0.8086, -0.832, 0.8438, -0.832, 0.8086, -0.7695, 0.02734, -0.832, 0.06641, -0.832, 0.02734, -0.7695, 0.7617, -0.832, 0.8086, -0.832, 0.7617, -0.7695, 0.06641, -0.832, 0.1094, -0.832, 0.06641, -0.7695, 0.7031, -0.832, 0.7617, -0.832, 0.7031, -0.7695, 0.1094, -0.832, 0.1719, -0.832, 0.1094, -0.7695, 0.6445, -0.832, 0.7031, -0.832, 0.6445, -0.7695, 0.1719, -0.832, 0.2305, -0.832, 0.1719, -0.7695, 0.5859, -0.832, 0.6445, -0.832, 0.5859, -0.7695, 0.2305, -0.832, 0.2891, -0.832, 0.2305, -0.7695, 0.5234, -0.832, 0.5859, -0.832, 0.5234, -0.7695, 0.2891, -0.832, 0.3477, -0.832, 0.2891, -0.7695, 0.4648, -0.832, 0.5234, -0.832, 0.4648, -0.7695, 0.4062, -0.832, 0.4648, -0.832, 0.4062, -0.7695, 0.8438, -0.832, 0.8633, -0.832, 0.8438, -0.7695, 0.5234, -0.8906, 0.5234, -0.832, 0.4648, -0.832, 0.6445, -0.8906, 0.6445, -0.832, 0.5859, -0.832, 0.4648, -0.8906, 0.4648, -0.832, 0.4062, -0.832, 0.7031, -0.8906, 0.7031, -0.832, 0.6445, -0.832, 0.4062, -0.8906, 0.4062, -0.832, 0.3477, -0.832, 0.7617, -0.8906, 0.7617, -0.832, 0.7031, -0.832, 0.3477, -0.8906, 0.3477, -0.832, 0.2891, -0.832, 0.8086, -0.8906, 0.8086, -0.832, 0.7617, -0.832, 0.2891, -0.8906, 0.2891, -0.832, 0.2305, -0.832, 0.8438, -0.8906, 0.8438, -0.832, 0.8086, -0.832, 0.2305, -0.8906, 0.2305, -0.832, 0.1719, -0.832, 0.8633, -0.8906, 0.8633, -0.832, 0.8438, -0.832, 0.1719, -0.8906, 0.1719, -0.832, 0.1094, -0.832, 0.5859, -0.8906, 0.5859, -0.832, 0.5234, -0.832, 0.02734, -0.8906, 0.02734, -0.832, 0.003906, -0.832, 0.06641, -0.8906, 0.06641, -0.832, 0.02734, -0.832, 0.1094, -0.8906, 0.1094, -0.832, 0.06641, -0.832, 0.06641, -0.8906, 0.1094, -0.8906, 0.06641, -0.832, 0.2305, -0.8906, 0.2891, -0.8906, 0.2305, -0.832, 0.1094, -0.8906, 0.1719, -0.8906, 0.1094, -0.832, 0.02734, -0.8906, 0.06641, -0.8906, 0.02734, -0.832, 0.2891, -0.8906, 0.3477, -0.8906, 0.2891, -0.832, 0.003906, -0.8906, 0.02734, -0.8906, 0.003906, -0.832, 0.3477, -0.8906, 0.4062, -0.8906, 0.3477, -0.832, 0.4062, -0.8906, 0.4648, -0.8906, 0.4062, -0.832, 0.4648, -0.8906, 0.5234, -0.8906, 0.4648, -0.832, 0.8438, -0.8906, 0.8633, -0.8906, 0.8438, -0.832, 0.5234, -0.8906, 0.5859, -0.8906, 0.5234, -0.832, 0.8086, -0.8906, 0.8438, -0.8906, 0.8086, -0.832, 0.5859, -0.8906, 0.6445, -0.8906, 0.5859, -0.832, 0.7617, -0.8906, 0.8086, -0.8906, 0.7617, -0.832, 0.6445, -0.8906, 0.7031, -0.8906, 0.6445, -0.832, 0.7031, -0.8906, 0.7617, -0.8906, 0.7031, -0.832, 0.1719, -0.8906, 0.2305, -0.8906, 0.1719, -0.832, 0.5234, -0.9219, 0.5234, -0.8906, 0.4648, -0.8906, 0.6406, -0.9219, 0.6445, -0.8906, 0.5859, -0.8906, 0.4648, -0.9219, 0.4648, -0.8906, 0.4062, -0.8906, 0.7031, -0.9219, 0.7031, -0.8906, 0.6445, -0.8906, 0.4062, -0.9219, 0.4062, -0.8906, 0.3477, -0.8906, 0.7617, -0.9219, 0.7617, -0.8906, 0.7031, -0.8906, 0.3477, -0.9219, 0.3477, -0.8906, 0.2891, -0.8906, 0.8086, -0.9219, 0.8086, -0.8906, 0.7617, -0.8906, 0.02734, -0.9219, 0.02734, -0.8906, 0.003906, -0.8906, 0.8438, -0.9219, 0.8438, -0.8906, 0.8086, -0.8906, 0.2891, -0.9219, 0.2891, -0.8906, 0.2305, -0.8906, 0.8633, -0.9219, 0.8633, -0.8906, 0.8438, -0.8906, 0.2305, -0.9219, 0.2305, -0.8906, 0.1719, -0.8906, 0.1719, -0.9219, 0.1719, -0.8906, 0.1094, -0.8906, 0.06641, -0.9219, 0.06641, -0.8906, 0.02734, -0.8906, 0.1133, -0.9219, 0.1094, -0.8906, 0.06641, -0.8906, 0.582, -0.9219, 0.5859, -0.8906, 0.5234, -0.8906, 0.7617, -0.9219, 0.8086, -0.9219, 0.7617, -0.8906, 0.1719, -0.9219, 0.2305, -0.9219, 0.1719, -0.8906, 0.06641, -0.9219, 0.1133, -0.9219, 0.06641, -0.8906, 0.02734, -0.9219, 0.06641, -0.9219, 0.02734, -0.8906, 0.2305, -0.9219, 0.2891, -0.9219, 0.2305, -0.8906, 0.2891, -0.9219, 0.3477, -0.9219, 0.2891, -0.8906, 0.003906, -0.9219, 0.02734, -0.9219, 0.003906, -0.8906, 0.3477, -0.9219, 0.4062, -0.9219, 0.3477, -0.8906, 0.4062, -0.9219, 0.4648, -0.9219, 0.4062, -0.8906, 0.4648, -0.9219, 0.5234, -0.9219, 0.4648, -0.8906, 0.5234, -0.9219, 0.582, -0.9219, 0.5234, -0.8906, 0.8438, -0.9219, 0.8633, -0.9219, 0.8438, -0.8906, 0.582, -0.9219, 0.6406, -0.9219, 0.5859, -0.8906, 0.6406, -0.9219, 0.7031, -0.9219, 0.6445, -0.8906, 0.8086, -0.9219, 0.8438, -0.9219, 0.8086, -0.8906, 0.7031, -0.9219, 0.7617, -0.9219, 0.7031, -0.8906, 0.1133, -0.9219, 0.1719, -0.9219, 0.1094, -0.8906, 0.08594, -0.9531, 0.1133, -0.9219, 0.06641, -0.9219, 0.8633, -0.9531, 0.8438, -0.9219, 0.8086, -0.9219, 0.8633, -0.9531, 0.8633, -0.9219, 0.8438, -0.9219, 0.7891, -0.9531, 0.7617, -0.9219, 0.7031, -0.9219, 0.6719, -0.9531, 0.7031, -0.9219, 0.6406, -0.9219, 0.6719, -0.9531, 0.6406, -0.9219, 0.582, -0.9219, 0.5508, -0.9531, 0.582, -0.9219, 0.5234, -0.9219, 0.5508, -0.9531, 0.5234, -0.9219, 0.4648, -0.9219, 0.003906, -0.9531, 0.02734, -0.9219, 0.003906, -0.9219, 0.4375, -0.9531, 0.4648, -0.9219, 0.4062, -0.9219, 0.4375, -0.9531, 0.4062, -0.9219, 0.3477, -0.9219, 0.08594, -0.9531, 0.06641, -0.9219, 0.02734, -0.9219, 0.3203, -0.9531, 0.3477, -0.9219, 0.2891, -0.9219, 0.3203, -0.9531, 0.2891, -0.9219, 0.2305, -0.9219, 0.2031, -0.9531, 0.2305, -0.9219, 0.1719, -0.9219, 0.7891, -0.9531, 0.8086, -0.9219, 0.7617, -0.9219, 0.2031, -0.9531, 0.1719, -0.9219, 0.1133, -0.9219, 0.2031, -0.9531, 0.3203, -0.9531, 0.2305, -0.9219, 0.003906, -0.9531, 0.08594, -0.9531, 0.02734, -0.9219, 0.08594, -0.9531, 0.2031, -0.9531, 0.1133, -0.9219, 0.3203, -0.9531, 0.4375, -0.9531, 0.3477, -0.9219, 0.4375, -0.9531, 0.5508, -0.9531, 0.4648, -0.9219, 0.5508, -0.9531, 0.6719, -0.9531, 0.582, -0.9219, 0.6719, -0.9531, 0.7891, -0.9531, 0.7031, -0.9219, 0.7891, -0.9531, 0.8633, -0.9531, 0.8086, -0.9219, 0.9375, -0.4609, 0.8672, -0.6484, 0.9805, -0.4375, 0.8945, -0.4336, 0.8672, -0.6484, 0.9375, -0.4609, 0.9961, -0.6445, 0.9805, -0.4375, 0.8672, -0.6484, 0.08594, -0.9531, 0.08594, -0.9883, 0.2031, -0.9531, 0.5508, -0.9531, 0.5508, -0.9883, 0.6719, -0.9531, 0.6719, -0.9531, 0.6719, -0.9883, 0.7891, -0.9531, 0.3203, -0.9531, 0.3203, -0.9883, 0.4375, -0.9531, 0.4375, -0.9531, 0.4375, -0.9883, 0.5508, -0.9531, 0.2031, -0.9531, 0.2031, -0.9883, 0.3203, -0.9531, 0.9805, -0.4375, 0.9961, -0.6445, 0.9609, -0.4414, 0.8672, -0.6484, 0.8945, -0.4336, 0.8828, -0.6484, 0.2031, -0.9883, 0.2031, -0.9531, 0.08594, -0.9883, 0.3203, -0.9883, 0.3203, -0.9531, 0.2031, -0.9883, 0.7891, -0.9883, 0.7891, -0.9531, 0.6719, -0.9883, 0.5508, -0.9883, 0.5508, -0.9531, 0.4375, -0.9883, 0.4375, -0.9883, 0.4375, -0.9531, 0.3203, -0.9883, 0.6719, -0.9883, 0.6719, -0.9531, 0.5508, -0.9883, 0.9141, -0.4414, 0.8828, -0.6484, 0.8945, -0.4336, 0.9883, -0.6484, 0.9609, -0.4414, 0.9961, -0.6445, 0.9375, -0.4102, 0.918, -0.3711, 0.9375, -0.3594, 0.9375, -0.4102, 0.9648, -0.4062, 0.9609, -0.4414, 0.9375, -0.4102, 0.9609, -0.4414, 0.9375, -0.4609, 0.9375, -0.4102, 0.9102, -0.4062, 0.918, -0.3711, 0.9375, -0.4609, 0.8828, -0.6484, 0.9141, -0.4414, 0.9609, -0.4414, 0.9883, -0.6484, 0.9375, -0.4609, 0.9375, -0.4102, 0.9141, -0.4414, 0.9102, -0.4062, 0.9375, -0.4102, 0.9375, -0.3594, 0.9531, -0.3711, 0.9375, -0.4102, 0.9375, -0.4609, 0.9141, -0.4414, 0.9375, -0.4102, 0.9531, -0.3711, 0.9648, -0.4062, 0.8828, -0.6484, 0.9375, -0.4609, 0.9883, -0.6484])
me_mesh.use_remesh_preserve_volume = False
me_mesh.use_remesh_preserve_attributes = False
me_mesh.use_mirror_vertex_groups = False
me_mesh.update()

# ---- objects
ob_mesh = bpy.data.objects.new('Mesh', me_mesh)
ob_lamp = bpy.data.objects.new('Lamp', light_spot)
ob_camera = bpy.data.objects.new('Camera', cam_camera)

# ---- transforms, parenting, visibility, modifiers, constraints
ob_mesh.location = (0.0, 0.0, 6.442)
ob_mesh.rotation_euler = (-0.0, -1.571, 0.0)
ob_mesh.lock_rotations_4d = False
ob_mesh.empty_display_type = 'ARROWS'
ob_mesh.lineart.crease_threshold = 0.0
ob_lamp.location = (4.076, 1.005, 5.904)
ob_lamp.rotation_euler = (0.6503, 0.05522, 1.866)
ob_lamp.lock_rotations_4d = False
ob_lamp.empty_display_type = 'ARROWS'
ob_lamp.color = (0.0, 0.0, 0.0, 0.0)
ob_lamp.lineart.crease_threshold = 0.0
ob_camera.location = (7.481, -6.508, 5.344)
ob_camera.rotation_euler = (1.109, 0.01082, 0.8149)
ob_camera.lock_rotations_4d = False
ob_camera.empty_display_type = 'ARROWS'
ob_camera.color = (0.0, 0.0, 0.0, 0.0)
ob_camera.display_type = 'WIRE'
ob_camera.lineart.crease_threshold = 0.0

# ---- collection membership
col_collection_1.objects.link(ob_mesh)
col_collection_1.objects.link(ob_lamp)
col_collection_1.objects.link(ob_camera)

# ---- scene / render settings (as saved in the file)
scene.camera = ob_camera
scene.frame_start = 1; scene.frame_end = 250; scene.frame_set(1)
scene.render.engine = 'BLENDER_EEVEE_NEXT'
scene.render.image_settings.file_format = 'JPEG'
scene.render.image_settings.color_mode = 'RGB'
scene.render.image_settings.compression = 90
scene.render.resolution_x = 800
scene.render.resolution_y = 600
scene.render.pixel_aspect_x = 100.0
scene.render.pixel_aspect_y = 100.0
scene.render.fps = 25
scene.render.dither_intensity = 0.0
scene.render.use_compositing = False
scene.render.use_sequencer = False
scene.render.bake_margin = 2
scene.render.bake_bias = 0.0
scene.render.use_stamp_time = False
scene.render.use_stamp_date = False
scene.render.use_stamp_frame = False
scene.render.use_stamp_camera = False
scene.render.use_stamp_scene = False
scene.render.use_stamp_filename = False
scene.render.use_stamp_render_time = False
scene.render.stamp_font_size = 0
scene.cycles.use_denoising = False
scene.cycles.samples = 10
scene.cycles.sampling_pattern = 'TABULATED_SOBOL'
scene.cycles.light_sampling_threshold = 0.0
scene.cycles.use_adaptive_sampling = False
scene.cycles.use_light_tree = False
scene.cycles.blur_glossy = 0.0
scene.cycles.volume_bounces = 1
scene.cycles.pixel_filter_type = 'GAUSSIAN'
scene.cycles.sample_clamp_indirect = 0.0
scene.view_settings.view_transform = 'Raw'
bpy.context.view_layer.update()
